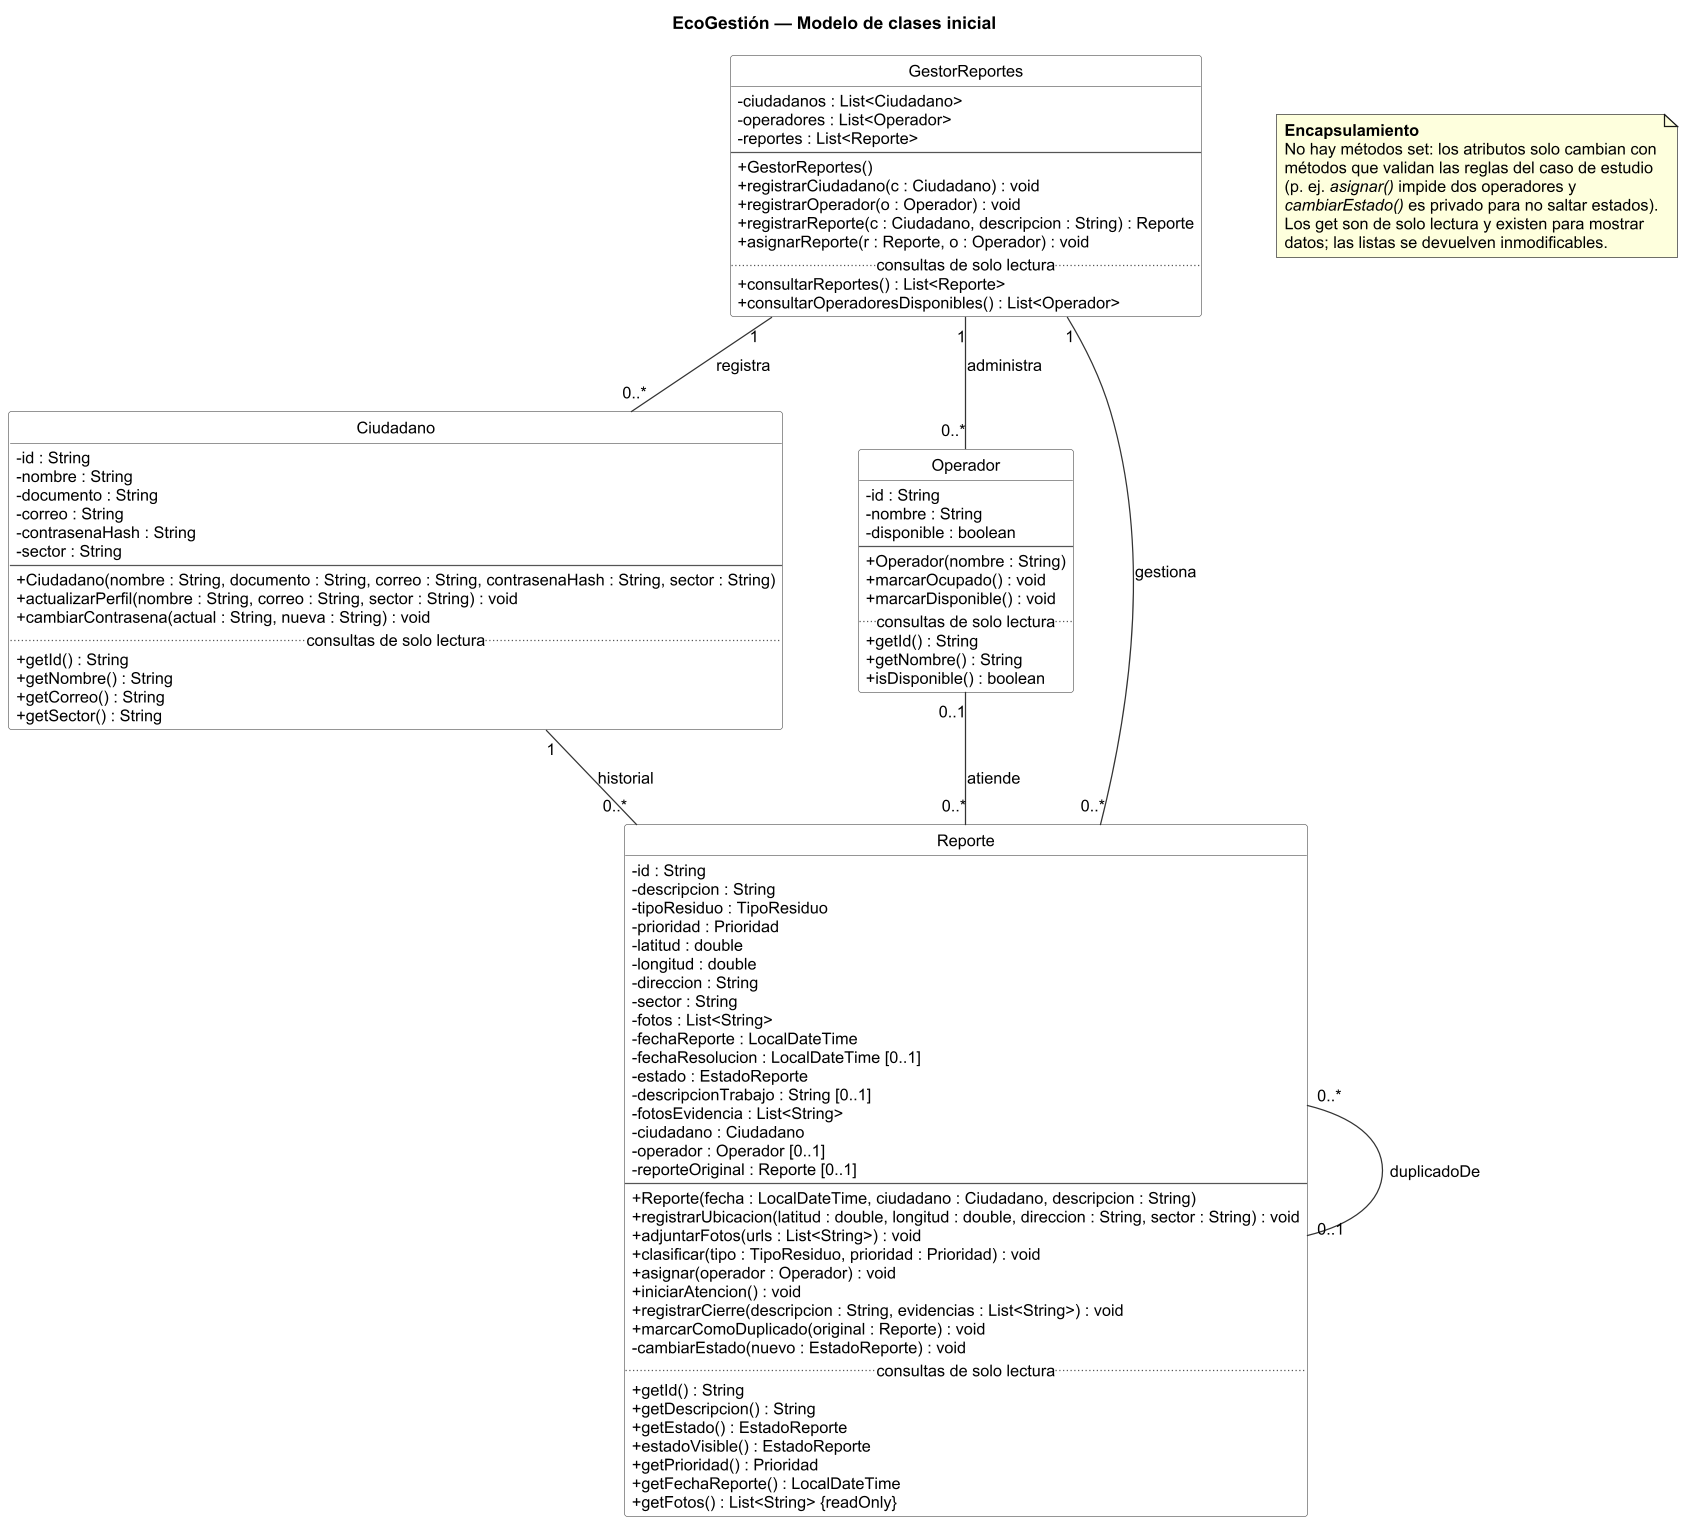

The diagram above was rendered by PlantUML. Its source (embedded in the PNG):
@startuml 03-vista-logica
' EcoGestión - Vista lógica: modelo de clases inicial
' Persistencia en MongoDB: los id son ObjectId (String).
skinparam dpi 120
skinparam defaultFontName Arial
skinparam defaultFontSize 13
skinparam shadowing false
skinparam classAttributeIconSize 0
skinparam nodesep 60
skinparam ranksep 60
skinparam class {
  BackgroundColor #FFFFFF
  BorderColor #555555
  ArrowColor #333333
}
hide circle
hide empty members
title EcoGestión — Modelo de clases inicial

class GestorReportes {
  - ciudadanos : List<Ciudadano>
  - operadores : List<Operador>
  - reportes : List<Reporte>
  --
  + GestorReportes()
  + registrarCiudadano(c : Ciudadano) : void
  + registrarOperador(o : Operador) : void
  + registrarReporte(c : Ciudadano, descripcion : String) : Reporte
  + asignarReporte(r : Reporte, o : Operador) : void
  .. consultas de solo lectura ..
  + consultarReportes() : List<Reporte>
  + consultarOperadoresDisponibles() : List<Operador>
}

class Ciudadano {
  - id : String
  - nombre : String
  - documento : String
  - correo : String
  - contrasenaHash : String
  - sector : String
  --
  + Ciudadano(nombre : String, documento : String, correo : String, contrasenaHash : String, sector : String)
  + actualizarPerfil(nombre : String, correo : String, sector : String) : void
  + cambiarContrasena(actual : String, nueva : String) : void
  .. consultas de solo lectura ..
  + getId() : String
  + getNombre() : String
  + getCorreo() : String
  + getSector() : String
}

class Operador {
  - id : String
  - nombre : String
  - disponible : boolean
  --
  + Operador(nombre : String)
  + marcarOcupado() : void
  + marcarDisponible() : void
  .. consultas de solo lectura ..
  + getId() : String
  + getNombre() : String
  + isDisponible() : boolean
}

class Reporte {
  - id : String
  - descripcion : String
  - tipoResiduo : TipoResiduo
  - prioridad : Prioridad
  - latitud : double
  - longitud : double
  - direccion : String
  - sector : String
  - fotos : List<String>
  - fechaReporte : LocalDateTime
  - fechaResolucion : LocalDateTime [0..1]
  - estado : EstadoReporte
  - descripcionTrabajo : String [0..1]
  - fotosEvidencia : List<String>
  - ciudadano : Ciudadano
  - operador : Operador [0..1]
  - reporteOriginal : Reporte [0..1]
  --
  + Reporte(fecha : LocalDateTime, ciudadano : Ciudadano, descripcion : String)
  + registrarUbicacion(latitud : double, longitud : double, direccion : String, sector : String) : void
  + adjuntarFotos(urls : List<String>) : void
  + clasificar(tipo : TipoResiduo, prioridad : Prioridad) : void
  + asignar(operador : Operador) : void
  + iniciarAtencion() : void
  + registrarCierre(descripcion : String, evidencias : List<String>) : void
  + marcarComoDuplicado(original : Reporte) : void
  - cambiarEstado(nuevo : EstadoReporte) : void
  .. consultas de solo lectura ..
  + getId() : String
  + getDescripcion() : String
  + getEstado() : EstadoReporte
  + estadoVisible() : EstadoReporte
  + getPrioridad() : Prioridad
  + getFechaReporte() : LocalDateTime
  + getFotos() : List<String> {readOnly}
}

note as Encapsulamiento
  <b>Encapsulamiento</b>
  No hay métodos set: los atributos solo cambian con
  métodos que validan las reglas del caso de estudio
  (p. ej. <i>asignar()</i> impide dos operadores y
  <i>cambiarEstado()</i> es privado para no saltar estados).
  Los get son de solo lectura y existen para mostrar
  datos; las listas se devuelven inmodificables.
end note

GestorReportes "1" -- "0..*" Ciudadano : registra
GestorReportes "1" -- "0..*" Operador : administra
GestorReportes "1" -- "0..*" Reporte : gestiona
Ciudadano "1" -- "0..*" Reporte : historial
Operador "0..1" -- "0..*" Reporte : atiende
Reporte "0..*" -- "0..1" Reporte : duplicadoDe
@enduml